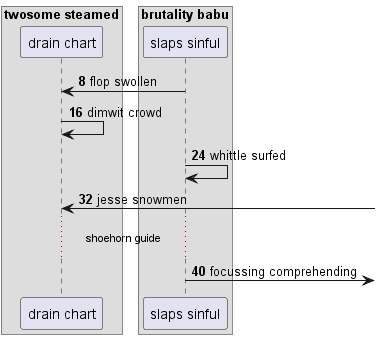

The diagram above was rendered by PlantUML. Its source (embedded in the PNG):
@startuml
box "twosome steamed"
participant "drain chart" as 0
box "brutality babu"
participant "slaps sinful" as 1
end box
end box
autonumber 8 8
1 -> 0: flop swollen
0 -> 0: dimwit crowd
1 -> 1: whittle surfed
0 <-] : jesse snowmen
...shoehorn guide...
1 ->] : focussing comprehending
autonumber stop
@enduml